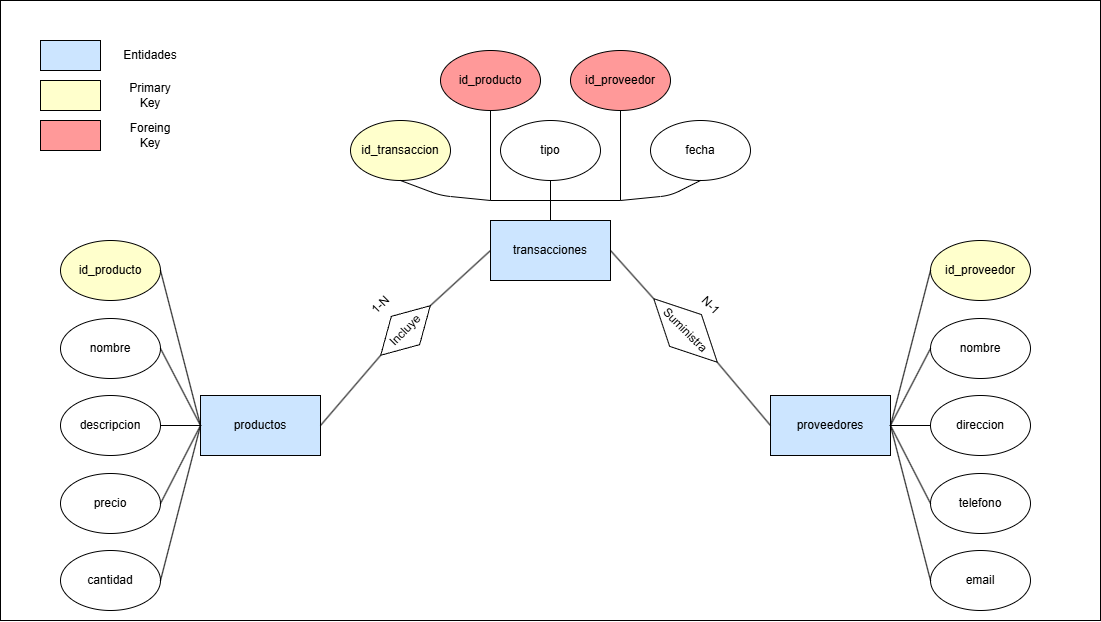

The diagram above was exported from draw.io. Its source (the exported page's mxGraphModel, read from the mxfile embedded in the PNG):
<mxGraphModel dx="1113" dy="1175" grid="1" gridSize="10" guides="1" tooltips="1" connect="1" arrows="1" fold="1" page="1" pageScale="1" pageWidth="1100" pageHeight="850" math="0" shadow="0">
  <root>
    <mxCell id="0" />
    <mxCell id="1" parent="0" />
    <mxCell id="85" value="" style="group" parent="1" vertex="1" connectable="0">
      <mxGeometry y="90" width="1100" height="620" as="geometry" />
    </mxCell>
    <mxCell id="82" value="" style="rounded=0;whiteSpace=wrap;html=1;" parent="85" vertex="1">
      <mxGeometry width="1100" height="620" as="geometry" />
    </mxCell>
    <mxCell id="56" value="" style="group" parent="85" vertex="1" connectable="0">
      <mxGeometry x="770" y="240" width="260" height="370" as="geometry" />
    </mxCell>
    <mxCell id="5" value="proveedores" style="whiteSpace=wrap;html=1;fillColor=#CCE5FF;" parent="56" vertex="1">
      <mxGeometry y="155" width="120" height="60" as="geometry" />
    </mxCell>
    <mxCell id="22" value="" style="group" parent="56" vertex="1" connectable="0">
      <mxGeometry x="160" width="100" height="370" as="geometry" />
    </mxCell>
    <mxCell id="23" value="" style="group" parent="22" vertex="1" connectable="0">
      <mxGeometry width="100" height="370" as="geometry" />
    </mxCell>
    <mxCell id="24" value="id_proveedor" style="ellipse;whiteSpace=wrap;html=1;fillColor=#FFFFCC;" parent="23" vertex="1">
      <mxGeometry width="100" height="60" as="geometry" />
    </mxCell>
    <mxCell id="25" value="nombre" style="ellipse;whiteSpace=wrap;html=1;" parent="23" vertex="1">
      <mxGeometry y="78" width="100" height="60" as="geometry" />
    </mxCell>
    <mxCell id="26" value="email" style="ellipse;whiteSpace=wrap;html=1;" parent="23" vertex="1">
      <mxGeometry y="310" width="100" height="60" as="geometry" />
    </mxCell>
    <mxCell id="27" value="direccion" style="ellipse;whiteSpace=wrap;html=1;" parent="23" vertex="1">
      <mxGeometry y="155" width="100" height="60" as="geometry" />
    </mxCell>
    <mxCell id="28" value="telefono" style="ellipse;whiteSpace=wrap;html=1;" parent="23" vertex="1">
      <mxGeometry y="233" width="100" height="60" as="geometry" />
    </mxCell>
    <mxCell id="33" value="" style="endArrow=none;html=1;entryX=1;entryY=0.5;entryDx=0;entryDy=0;exitX=0;exitY=0.5;exitDx=0;exitDy=0;" parent="56" source="26" target="5" edge="1">
      <mxGeometry width="50" height="50" relative="1" as="geometry">
        <mxPoint x="340" y="210" as="sourcePoint" />
        <mxPoint x="300" y="55" as="targetPoint" />
      </mxGeometry>
    </mxCell>
    <mxCell id="31" value="" style="endArrow=none;html=1;entryX=0;entryY=0.5;entryDx=0;entryDy=0;exitX=1;exitY=0.5;exitDx=0;exitDy=0;" parent="56" source="5" target="27" edge="1">
      <mxGeometry width="50" height="50" relative="1" as="geometry">
        <mxPoint x="320" y="190" as="sourcePoint" />
        <mxPoint x="280" y="35" as="targetPoint" />
      </mxGeometry>
    </mxCell>
    <mxCell id="29" value="" style="endArrow=none;html=1;entryX=0;entryY=0.5;entryDx=0;entryDy=0;exitX=1;exitY=0.5;exitDx=0;exitDy=0;" parent="56" source="5" target="24" edge="1">
      <mxGeometry width="50" height="50" relative="1" as="geometry">
        <mxPoint x="380" y="260" as="sourcePoint" />
        <mxPoint x="430" y="210" as="targetPoint" />
      </mxGeometry>
    </mxCell>
    <mxCell id="32" value="" style="endArrow=none;html=1;entryX=1;entryY=0.5;entryDx=0;entryDy=0;exitX=0;exitY=0.5;exitDx=0;exitDy=0;" parent="56" source="28" target="5" edge="1">
      <mxGeometry width="50" height="50" relative="1" as="geometry">
        <mxPoint x="330" y="200" as="sourcePoint" />
        <mxPoint x="290" y="45" as="targetPoint" />
      </mxGeometry>
    </mxCell>
    <mxCell id="30" value="" style="endArrow=none;html=1;entryX=0;entryY=0.5;entryDx=0;entryDy=0;exitX=1;exitY=0.5;exitDx=0;exitDy=0;" parent="56" source="5" target="25" edge="1">
      <mxGeometry width="50" height="50" relative="1" as="geometry">
        <mxPoint x="310" y="180" as="sourcePoint" />
        <mxPoint x="270" y="25" as="targetPoint" />
      </mxGeometry>
    </mxCell>
    <mxCell id="57" value="" style="group" parent="85" vertex="1" connectable="0">
      <mxGeometry x="60" y="240" width="260" height="370" as="geometry" />
    </mxCell>
    <mxCell id="2" value="productos" style="whiteSpace=wrap;html=1;fillColor=#CCE5FF;" parent="57" vertex="1">
      <mxGeometry x="140" y="155" width="120" height="60" as="geometry" />
    </mxCell>
    <mxCell id="21" value="" style="group" parent="57" vertex="1" connectable="0">
      <mxGeometry width="100" height="370" as="geometry" />
    </mxCell>
    <mxCell id="14" value="" style="group" parent="21" vertex="1" connectable="0">
      <mxGeometry width="100" height="370" as="geometry" />
    </mxCell>
    <mxCell id="6" value="id_producto" style="ellipse;whiteSpace=wrap;html=1;fillColor=#FFFFCC;" parent="14" vertex="1">
      <mxGeometry width="100" height="60" as="geometry" />
    </mxCell>
    <mxCell id="7" value="nombre" style="ellipse;whiteSpace=wrap;html=1;" parent="14" vertex="1">
      <mxGeometry y="78" width="100" height="60" as="geometry" />
    </mxCell>
    <mxCell id="9" value="cantidad" style="ellipse;whiteSpace=wrap;html=1;" parent="14" vertex="1">
      <mxGeometry y="310" width="100" height="60" as="geometry" />
    </mxCell>
    <mxCell id="11" value="descripcion" style="ellipse;whiteSpace=wrap;html=1;" parent="14" vertex="1">
      <mxGeometry y="155" width="100" height="60" as="geometry" />
    </mxCell>
    <mxCell id="13" value="precio" style="ellipse;whiteSpace=wrap;html=1;" parent="14" vertex="1">
      <mxGeometry y="233" width="100" height="60" as="geometry" />
    </mxCell>
    <mxCell id="16" value="" style="endArrow=none;html=1;entryX=1;entryY=0.5;entryDx=0;entryDy=0;exitX=0;exitY=0.5;exitDx=0;exitDy=0;" parent="57" source="2" target="6" edge="1">
      <mxGeometry width="50" height="50" relative="1" as="geometry">
        <mxPoint x="220" y="275" as="sourcePoint" />
        <mxPoint x="270" y="225" as="targetPoint" />
      </mxGeometry>
    </mxCell>
    <mxCell id="17" value="" style="endArrow=none;html=1;entryX=1;entryY=0.5;entryDx=0;entryDy=0;exitX=0;exitY=0.5;exitDx=0;exitDy=0;" parent="57" source="2" target="7" edge="1">
      <mxGeometry width="50" height="50" relative="1" as="geometry">
        <mxPoint x="150" y="195" as="sourcePoint" />
        <mxPoint x="110" y="40" as="targetPoint" />
      </mxGeometry>
    </mxCell>
    <mxCell id="20" value="" style="endArrow=none;html=1;entryX=0;entryY=0.5;entryDx=0;entryDy=0;exitX=1;exitY=0.5;exitDx=0;exitDy=0;" parent="57" source="9" target="2" edge="1">
      <mxGeometry width="50" height="50" relative="1" as="geometry">
        <mxPoint x="180" y="225" as="sourcePoint" />
        <mxPoint x="140" y="70" as="targetPoint" />
      </mxGeometry>
    </mxCell>
    <mxCell id="18" value="" style="endArrow=none;html=1;entryX=1;entryY=0.5;entryDx=0;entryDy=0;exitX=0;exitY=0.5;exitDx=0;exitDy=0;" parent="57" source="2" target="11" edge="1">
      <mxGeometry width="50" height="50" relative="1" as="geometry">
        <mxPoint x="160" y="205" as="sourcePoint" />
        <mxPoint x="120" y="50" as="targetPoint" />
      </mxGeometry>
    </mxCell>
    <mxCell id="19" value="" style="endArrow=none;html=1;entryX=0;entryY=0.5;entryDx=0;entryDy=0;exitX=1;exitY=0.5;exitDx=0;exitDy=0;" parent="57" source="13" target="2" edge="1">
      <mxGeometry width="50" height="50" relative="1" as="geometry">
        <mxPoint x="170" y="215" as="sourcePoint" />
        <mxPoint x="130" y="60" as="targetPoint" />
      </mxGeometry>
    </mxCell>
    <mxCell id="58" value="" style="group" parent="85" vertex="1" connectable="0">
      <mxGeometry x="350" y="50" width="400" height="260" as="geometry" />
    </mxCell>
    <mxCell id="4" value="transacciones" style="whiteSpace=wrap;html=1;fillColor=#CCE5FF;" parent="58" vertex="1">
      <mxGeometry x="140" y="170" width="120" height="60" as="geometry" />
    </mxCell>
    <mxCell id="10" value="fecha" style="ellipse;whiteSpace=wrap;html=1;" parent="58" vertex="1">
      <mxGeometry x="300" y="70" width="100" height="60" as="geometry" />
    </mxCell>
    <mxCell id="12" value="id_transaccion" style="ellipse;whiteSpace=wrap;html=1;fillColor=#FFFFCC;" parent="58" vertex="1">
      <mxGeometry y="70" width="100" height="60" as="geometry" />
    </mxCell>
    <mxCell id="39" value="id_producto" style="ellipse;whiteSpace=wrap;html=1;fillColor=#FF9999;" parent="58" vertex="1">
      <mxGeometry x="90" width="100" height="60" as="geometry" />
    </mxCell>
    <mxCell id="40" value="tipo" style="ellipse;whiteSpace=wrap;html=1;" parent="58" vertex="1">
      <mxGeometry x="150" y="70" width="100" height="60" as="geometry" />
    </mxCell>
    <mxCell id="41" value="id_proveedor" style="ellipse;whiteSpace=wrap;html=1;fillColor=#FF9999;" parent="58" vertex="1">
      <mxGeometry x="220" width="100" height="60" as="geometry" />
    </mxCell>
    <mxCell id="46" value="" style="endArrow=none;html=1;exitX=0.5;exitY=0;exitDx=0;exitDy=0;" parent="58" source="4" edge="1">
      <mxGeometry width="50" height="50" relative="1" as="geometry">
        <mxPoint x="190" y="140" as="sourcePoint" />
        <mxPoint x="200" y="150" as="targetPoint" />
      </mxGeometry>
    </mxCell>
    <mxCell id="47" value="" style="endArrow=none;html=1;" parent="58" edge="1">
      <mxGeometry width="50" height="50" relative="1" as="geometry">
        <mxPoint x="140" y="150" as="sourcePoint" />
        <mxPoint x="200" y="150" as="targetPoint" />
      </mxGeometry>
    </mxCell>
    <mxCell id="48" value="" style="endArrow=none;html=1;" parent="58" edge="1">
      <mxGeometry width="50" height="50" relative="1" as="geometry">
        <mxPoint x="200" y="150" as="sourcePoint" />
        <mxPoint x="270" y="150" as="targetPoint" />
      </mxGeometry>
    </mxCell>
    <mxCell id="49" value="" style="endArrow=none;html=1;entryX=0.5;entryY=1;entryDx=0;entryDy=0;" parent="58" target="10" edge="1">
      <mxGeometry width="50" height="50" relative="1" as="geometry">
        <mxPoint x="270" y="150" as="sourcePoint" />
        <mxPoint x="360" y="160" as="targetPoint" />
        <Array as="points">
          <mxPoint x="320" y="145" />
        </Array>
      </mxGeometry>
    </mxCell>
    <mxCell id="50" value="" style="endArrow=none;html=1;entryX=0.5;entryY=1;entryDx=0;entryDy=0;" parent="58" target="12" edge="1">
      <mxGeometry width="50" height="50" relative="1" as="geometry">
        <mxPoint x="140" y="150" as="sourcePoint" />
        <mxPoint x="370" y="170" as="targetPoint" />
        <Array as="points">
          <mxPoint x="90" y="145" />
        </Array>
      </mxGeometry>
    </mxCell>
    <mxCell id="51" value="" style="endArrow=none;html=1;exitX=0.5;exitY=1;exitDx=0;exitDy=0;entryX=0.5;entryY=0;entryDx=0;entryDy=0;" parent="58" source="40" target="4" edge="1">
      <mxGeometry width="50" height="50" relative="1" as="geometry">
        <mxPoint x="230" y="180" as="sourcePoint" />
        <mxPoint x="380" y="180" as="targetPoint" />
      </mxGeometry>
    </mxCell>
    <mxCell id="53" value="" style="endArrow=none;html=1;exitX=0.5;exitY=1;exitDx=0;exitDy=0;" parent="58" source="39" edge="1">
      <mxGeometry width="50" height="50" relative="1" as="geometry">
        <mxPoint x="210" y="70" as="sourcePoint" />
        <mxPoint x="140" y="150" as="targetPoint" />
      </mxGeometry>
    </mxCell>
    <mxCell id="54" value="" style="endArrow=none;html=1;exitX=0.5;exitY=1;exitDx=0;exitDy=0;" parent="58" source="41" edge="1">
      <mxGeometry width="50" height="50" relative="1" as="geometry">
        <mxPoint x="150" y="150" as="sourcePoint" />
        <mxPoint x="270" y="150" as="targetPoint" />
      </mxGeometry>
    </mxCell>
    <mxCell id="65" value="&lt;span style=&quot;color: rgb(0, 0, 0);&quot;&gt;1-N&lt;/span&gt;" style="text;html=1;align=center;verticalAlign=middle;resizable=0;points=[];autosize=1;strokeColor=none;fillColor=none;rotation=-45;" parent="58" vertex="1">
      <mxGeometry x="10" y="240" width="40" height="30" as="geometry" />
    </mxCell>
    <mxCell id="71" value="N-1" style="text;html=1;align=center;verticalAlign=middle;resizable=0;points=[];autosize=1;strokeColor=none;fillColor=none;rotation=45;" parent="58" vertex="1">
      <mxGeometry x="340" y="240" width="40" height="30" as="geometry" />
    </mxCell>
    <mxCell id="59" value="" style="endArrow=none;html=1;entryX=1;entryY=0.5;entryDx=0;entryDy=0;exitX=0;exitY=0.5;exitDx=0;exitDy=0;" parent="85" source="66" target="2" edge="1">
      <mxGeometry width="50" height="50" relative="1" as="geometry">
        <mxPoint x="400" y="230" as="sourcePoint" />
        <mxPoint x="550" y="230" as="targetPoint" />
      </mxGeometry>
    </mxCell>
    <mxCell id="60" value="" style="endArrow=none;html=1;exitX=0;exitY=0.5;exitDx=0;exitDy=0;entryX=1;entryY=0.5;entryDx=0;entryDy=0;" parent="85" source="72" target="4" edge="1">
      <mxGeometry width="50" height="50" relative="1" as="geometry">
        <mxPoint x="490" y="280" as="sourcePoint" />
        <mxPoint x="600" y="280" as="targetPoint" />
      </mxGeometry>
    </mxCell>
    <mxCell id="73" value="" style="endArrow=none;html=1;exitX=0;exitY=0.5;exitDx=0;exitDy=0;entryX=1;entryY=0.5;entryDx=0;entryDy=0;" parent="85" source="5" target="72" edge="1">
      <mxGeometry width="50" height="50" relative="1" as="geometry">
        <mxPoint x="770" y="385" as="sourcePoint" />
        <mxPoint x="600" y="385" as="targetPoint" />
      </mxGeometry>
    </mxCell>
    <mxCell id="72" value="Suministra" style="rhombus;whiteSpace=wrap;html=1;fillColor=#FFFFFF;rotation=45;" parent="85" vertex="1">
      <mxGeometry x="640" y="307.5" width="90" height="45" as="geometry" />
    </mxCell>
    <mxCell id="75" value="" style="rounded=0;whiteSpace=wrap;html=1;fillColor=#FF9999;" parent="85" vertex="1">
      <mxGeometry x="40" y="120" width="60" height="30" as="geometry" />
    </mxCell>
    <mxCell id="76" value="" style="rounded=0;whiteSpace=wrap;html=1;fillColor=#FFFFCC;" parent="85" vertex="1">
      <mxGeometry x="40" y="80" width="60" height="30" as="geometry" />
    </mxCell>
    <mxCell id="77" value="" style="rounded=0;whiteSpace=wrap;html=1;fillColor=#CCE5FF;" parent="85" vertex="1">
      <mxGeometry x="40" y="40" width="60" height="30" as="geometry" />
    </mxCell>
    <mxCell id="79" value="Entidades" style="text;html=1;align=center;verticalAlign=middle;whiteSpace=wrap;rounded=0;" parent="85" vertex="1">
      <mxGeometry x="120" y="40" width="60" height="30" as="geometry" />
    </mxCell>
    <mxCell id="80" value="Primary Key" style="text;html=1;align=center;verticalAlign=middle;whiteSpace=wrap;rounded=0;" parent="85" vertex="1">
      <mxGeometry x="120" y="80" width="60" height="30" as="geometry" />
    </mxCell>
    <mxCell id="81" value="Foreing Key" style="text;html=1;align=center;verticalAlign=middle;whiteSpace=wrap;rounded=0;" parent="85" vertex="1">
      <mxGeometry x="120" y="120" width="60" height="30" as="geometry" />
    </mxCell>
    <mxCell id="66" value="Incluye" style="rhombus;whiteSpace=wrap;html=1;fillColor=#FFFFFF;rotation=-45;" parent="85" vertex="1">
      <mxGeometry x="370" y="310" width="70" height="40" as="geometry" />
    </mxCell>
    <mxCell id="68" value="" style="endArrow=none;html=1;entryX=1;entryY=0.5;entryDx=0;entryDy=0;exitX=0;exitY=0.5;exitDx=0;exitDy=0;" parent="85" source="4" target="66" edge="1">
      <mxGeometry width="50" height="50" relative="1" as="geometry">
        <mxPoint x="490" y="200" as="sourcePoint" />
        <mxPoint x="330" y="200" as="targetPoint" />
      </mxGeometry>
    </mxCell>
  </root>
</mxGraphModel>